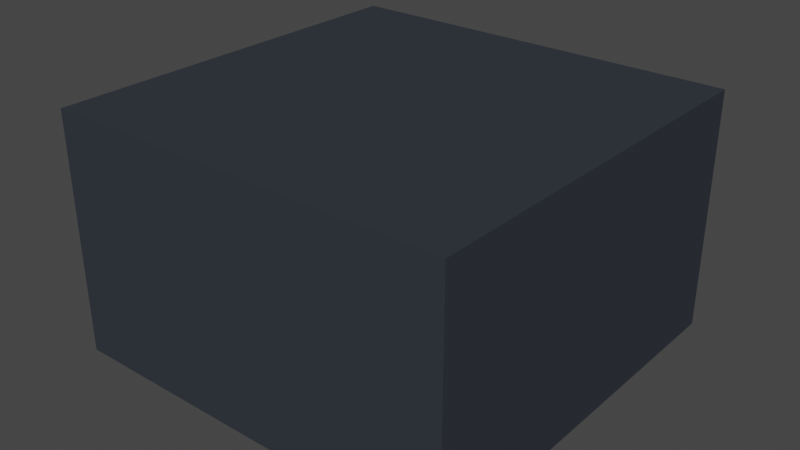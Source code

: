 # Source: Crypt.blend  (saved by Blender 2.82.7; exported with 4.5.12 LTS)
import bpy
from mathutils import Matrix  # noqa: F401  (used for matrix-valued properties, if any)

bpy.ops.wm.read_factory_settings(use_empty=True)
scene = bpy.context.scene
scene.name = 'Scene'

# ---- collections
col_collection = bpy.data.collections.new('Collection'); scene.collection.children.link(col_collection)

# ---- materials (node trees are filled in below, after node groups)
mat_material = bpy.data.materials.new('Material')
mat_material.alpha_threshold = 0.0
mat_material.use_transparent_shadow = False
mat_material.line_color = (0.0, 0.0, 0.0, 1.0)
mat_material_001 = bpy.data.materials.new('Material.001')
mat_material_001.use_transparent_shadow = False
mat_material_001.diffuse_color = (0.03631, 0.04158, 0.05219, 1.0)

# ---- material node trees
mat_material.use_nodes = True; mat_material.node_tree.nodes.clear()
_N = mat_material.node_tree.nodes; _L = mat_material.node_tree.links
n0 = _N.new('ShaderNodeOutputMaterial'); n0.name = 'Material Output'; n0.location = (300, 300)
n1 = _N.new('ShaderNodeBsdfPrincipled'); n1.name = 'Principled BSDF'; n1.location = (10, 300)
n1.distribution = 'GGX'
n1.subsurface_method = 'BURLEY'
n1.inputs[2].default_value = 0.4
n1.inputs[3].default_value = 1.45
n1.inputs[27].default_value = (0.0, 0.0, 0.0, 1.0)
n1.inputs[28].default_value = 1.0
_L.new(n1.outputs[0], n0.inputs[0])
n0.is_active_output = True
mat_material_001.use_nodes = True; mat_material_001.node_tree.nodes.clear()
_N = mat_material_001.node_tree.nodes; _L = mat_material_001.node_tree.links
n0 = _N.new('ShaderNodeOutputMaterial'); n0.name = 'Material Output'; n0.location = (1250, 0)
n1 = _N.new('ShaderNodeBsdfPrincipled'); n1.name = 'Principled BSDF'; n1.location = (0, 0)
n1.distribution = 'GGX'
n1.subsurface_method = 'BURLEY'
n1.inputs[0].default_value = (0.03631, 0.04158, 0.05219, 1.0)
n1.inputs[2].default_value = 1.0
n1.inputs[3].default_value = 1.45
n1.inputs[13].default_value = 0.0
n1.inputs[27].default_value = (0.0, 0.0, 0.0, 1.0)
n1.inputs[28].default_value = 1.0
n2 = _N.new('ShaderNodeEmission'); n2.name = 'Emission'; n2.location = (0, 1000)
n2.inputs[0].default_value = (0.0, 0.0, 0.0, 1.0)
n3 = _N.new('ShaderNodeAddShader'); n3.name = 'Add Shader'; n3.location = (500, 500)
_L.new(n2.outputs[0], n3.inputs[0])
_L.new(n1.outputs[0], n3.inputs[1])
_L.new(n3.outputs[0], n0.inputs[0])
n0.is_active_output = True

# ---- world
world_world = bpy.data.worlds.new('World'); scene.world = world_world
world_world.use_nodes = True; world_world.node_tree.nodes.clear()
_N = world_world.node_tree.nodes; _L = world_world.node_tree.links
n0 = _N.new('ShaderNodeOutputWorld'); n0.name = 'World Output'; n0.location = (300, 300)
n1 = _N.new('ShaderNodeBackground'); n1.name = 'Background'; n1.location = (10, 300)
n1.inputs[0].default_value = (0.05088, 0.05088, 0.05088, 1.0)
_L.new(n1.outputs[0], n0.inputs[0])
n0.is_active_output = True
world_world.color = (0.05088, 0.05088, 0.05088)
world_world.use_sun_shadow = False
world_world.sun_shadow_jitter_overblur = 0.0

# ---- meshes
me_crypt = bpy.data.meshes.new('Crypt')
me_crypt.from_pydata([(21.0, 20.57, 24.78), (21.0, 20.57, -0.04912), (21.0, -20.57, 24.78), (21.0, -20.57, -0.04912), (0.0, 20.57, -0.04912), (0.0, -20.57, 24.78), (0.0, -20.57, -0.04912), (0.0, 20.57, 24.78), (1.968, -20.57, -0.04912), (1.968, 20.57, 24.78), (1.968, 20.57, -0.04912), (1.968, -20.57, 24.78), (21.0, -2.892, 24.78), (21.0, -2.892, -0.04912), (0.0, -2.892, 24.78), (0.0, -2.892, -0.04912), (1.968, -2.892, 24.78), (1.968, -2.892, -0.04912), (21.0, 3.084, -0.04912), (21.0, 3.084, 24.78), (0.0, 3.084, 24.78), (0.0, 3.084, -0.04912), (1.968, 3.084, 24.78), (1.968, 3.084, -0.04912), (0.0, 2.448, 0.8212), (0.0, -2.892, 0.5831), (1.311, 2.448, 0.8212), (1.311, -2.256, 0.8212), (1.968, 3.084, 0.5831), (1.968, -2.892, 0.5831), (0.0, -2.256, 0.8212), (0.0, 3.084, 0.5831), (0.0, 2.061, 1.406), (0.0, -1.869, 1.406), (0.6148, 1.482, 1.406), (0.6148, -1.29, 1.406), (1.194, 2.061, 1.406), (1.194, -1.869, 1.406), (0.0, -1.29, 1.406), (0.0, 1.482, 1.406), (0.0, 1.482, 1.796), (0.0, -1.29, 1.796), (0.6148, 1.482, 1.796), (0.6148, -1.29, 1.796), (21.0, 14.02, -0.04912), (21.0, 14.02, 24.78), (0.0, 14.02, 24.78), (0.0, 14.02, -0.04912), (1.968, 14.02, 24.78), (1.968, 14.02, -0.04912), (21.0, 13.02, 24.78), (0.0, 13.02, 24.78), (0.0, 13.02, -0.04912), (1.968, 13.02, 24.78), (1.968, 13.02, -0.04912), (21.0, 13.02, -0.04912)], [], [(17, 13, 3, 8), (13, 12, 2, 3), (10, 9, 0, 1), (16, 14, 5, 11), (8, 11, 5, 6), (3, 2, 11, 8), (12, 16, 11, 2), (4, 7, 9, 10), (15, 17, 8, 6), (23, 17, 29, 28), (19, 22, 16, 12), (22, 20, 14, 16), (18, 19, 12, 13), (23, 18, 13, 17), (54, 55, 18, 23), (55, 50, 19, 18), (53, 51, 20, 22), (50, 53, 22, 19), (52, 54, 23, 21), (27, 30, 33, 37), (21, 23, 28, 31), (17, 15, 25, 29), (27, 26, 28, 29), (30, 27, 29, 25), (26, 24, 31, 28), (39, 34, 42, 40), (24, 26, 36, 32), (26, 27, 37, 36), (35, 34, 36, 37), (38, 35, 37, 33), (34, 39, 32, 36), (40, 42, 43, 41), (34, 35, 43, 42), (35, 38, 41, 43), (4, 10, 49, 47), (0, 9, 48, 45), (9, 7, 46, 48), (1, 0, 45, 44), (10, 1, 44, 49), (47, 49, 54, 52), (45, 48, 53, 50), (48, 46, 51, 53), (44, 45, 50, 55), (49, 44, 55, 54)])
me_crypt.polygons.foreach_set('material_index', [1, 1, 1, 1, 1, 1, 1, 1, 1, 0, 1, 1, 1, 1, 1, 1, 1, 1, 1, 0, 0, 0, 0, 0, 0, 0, 0, 0, 0, 0, 0, 0, 0, 0, 1, 1, 1, 1, 1, 1, 1, 1, 1, 1])
_uv = me_crypt.uv_layers.new(name='UVMap')
_uv.uv.foreach_set('vector', [0.2617, 0.6426, 0.375, 0.6426, 0.375, 0.75, 0.2617, 0.75, 0.375, 0.6426, 0.625, 0.6426, 0.625, 0.75, 0.375, 0.75, 0.375, 0.3867, 0.625, 0.3867, 0.625, 0.5, 0.375, 0.5, 0.7383, 0.6426, 0.75, 0.6426, 0.75, 0.75, 0.7383, 0.75, 0.375, 0.8633, 0.625, 0.8633, 0.625, 0.875, 0.375, 0.875, 0.375, 0.75, 0.625, 0.75, 0.625, 0.8633, 0.375, 0.8633, 0.625, 0.6426, 0.7383, 0.6426, 0.7383, 0.75, 0.625, 0.75, 0.375, 0.375, 0.625, 0.375, 0.625, 0.3867, 0.375, 0.3867, 0.25, 0.6426, 0.2617, 0.6426, 0.2617, 0.75, 0.25, 0.75, 0.2617, 0.6063, 0.2617, 0.6426, 0.2617, 0.6426, 0.2617, 0.6063, 0.625, 0.6063, 0.7383, 0.6063, 0.7383, 0.6426, 0.625, 0.6426, 0.7383, 0.6063, 0.75, 0.6063, 0.75, 0.6426, 0.7383, 0.6426, 0.375, 0.6063, 0.625, 0.6063, 0.625, 0.6426, 0.375, 0.6426, 0.2617, 0.6063, 0.375, 0.6063, 0.375, 0.6426, 0.2617, 0.6426, 0.2617, 0.5459, 0.375, 0.5459, 0.375, 0.6063, 0.2617, 0.6063, 0.375, 0.5459, 0.625, 0.5459, 0.625, 0.6063, 0.375, 0.6063, 0.7383, 0.5459, 0.75, 0.5459, 0.75, 0.6063, 0.7383, 0.6063, 0.625, 0.5459, 0.7383, 0.5459, 0.7383, 0.6063, 0.625, 0.6063, 0.25, 0.5459, 0.2617, 0.5459, 0.2617, 0.6063, 0.25, 0.6063, 0.2602, 0.6411, 0.25, 0.6411, 0.25, 0.6411, 0.2602, 0.6411, 0.25, 0.6063, 0.2617, 0.6063, 0.2617, 0.6063, 0.25, 0.6063, 0.2617, 0.6426, 0.25, 0.6426, 0.25, 0.6426, 0.2617, 0.6426, 0.2602, 0.6411, 0.2602, 0.6078, 0.2617, 0.6063, 0.2617, 0.6426, 0.25, 0.6411, 0.2602, 0.6411, 0.2617, 0.6426, 0.25, 0.6426, 0.2602, 0.6078, 0.25, 0.6078, 0.25, 0.6063, 0.2617, 0.6063, 0.25, 0.6127, 0.2553, 0.6127, 0.2553, 0.6127, 0.25, 0.6127, 0.25, 0.6078, 0.2602, 0.6078, 0.2602, 0.6078, 0.25, 0.6078, 0.2602, 0.6078, 0.2602, 0.6411, 0.2602, 0.6411, 0.2602, 0.6078, 0.2553, 0.6362, 0.2553, 0.6127, 0.2602, 0.6078, 0.2602, 0.6411, 0.25, 0.6362, 0.2553, 0.6362, 0.2602, 0.6411, 0.25, 0.6411, 0.2553, 0.6127, 0.25, 0.6127, 0.25, 0.6078, 0.2602, 0.6078, 0.25, 0.6127, 0.2553, 0.6127, 0.2553, 0.6362, 0.25, 0.6362, 0.2553, 0.6127, 0.2553, 0.6362, 0.2553, 0.6362, 0.2553, 0.6127, 0.2553, 0.6362, 0.25, 0.6362, 0.25, 0.6362, 0.2553, 0.6362, 0.25, 0.5, 0.2617, 0.5, 0.2617, 0.5398, 0.25, 0.5398, 0.625, 0.5, 0.7383, 0.5, 0.7383, 0.5398, 0.625, 0.5398, 0.7383, 0.5, 0.75, 0.5, 0.75, 0.5398, 0.7383, 0.5398, 0.375, 0.5, 0.625, 0.5, 0.625, 0.5398, 0.375, 0.5398, 0.2617, 0.5, 0.375, 0.5, 0.375, 0.5398, 0.2617, 0.5398, 0.25, 0.5398, 0.2617, 0.5398, 0.2617, 0.5459, 0.25, 0.5459, 0.625, 0.5398, 0.7383, 0.5398, 0.7383, 0.5459, 0.625, 0.5459, 0.7383, 0.5398, 0.75, 0.5398, 0.75, 0.5459, 0.7383, 0.5459, 0.375, 0.5398, 0.625, 0.5398, 0.625, 0.5459, 0.375, 0.5459, 0.2617, 0.5398, 0.375, 0.5398, 0.375, 0.5459, 0.2617, 0.5459])
me_crypt.materials.append(mat_material)
me_crypt.materials.append(mat_material_001)
me_crypt.use_remesh_preserve_volume = False
me_crypt.use_remesh_preserve_attributes = False
me_crypt.use_mirror_vertex_groups = False
me_crypt.update()
me_breakpoint = bpy.data.meshes.new('BreakPoint')
me_breakpoint.from_pydata([(0.0, 1.0, -0.2787), (0.3827, 0.8854, 1.786), (0.3827, 0.9239, -0.2787), (0.1723, 0.416, -0.02253), (0.7071, 0.7071, -0.2787), (0.3184, 0.3184, -0.02253), (0.9239, 0.3827, -0.2787), (0.416, 0.1723, -0.02253), (1.0, -4.371e-08, -0.2787), (0.4503, -3.732e-08, -0.02253), (0.9239, -0.3827, -0.2787), (0.416, -0.1723, -0.02253), (0.7071, -0.7071, -0.2787), (0.3184, -0.3184, -0.02253), (0.3827, -0.9239, -0.2787), (0.1723, -0.416, -0.02253), (0.0, -1.0, -0.2787), (0.0, -0.7981, -0.02253), (0.0, 1.0, 1.087), (0.3827, 0.9239, 1.087), (0.7071, 0.7071, 1.087), (0.9239, 0.3827, 1.087), (1.0, -4.371e-08, 1.087), (0.9239, -0.3827, 1.087), (0.0, 1.0, 2.283), (0.3827, 0.9239, 2.283), (0.7071, 0.7071, 2.283), (0.9239, 0.3827, 2.283), (1.0, -4.371e-08, 2.283), (0.9239, -0.3827, 2.283), (0.7071, -0.7071, 2.283), (0.3827, -0.9239, 2.283), (0.0, 1.0, 2.685), (0.3827, 0.9239, 2.685), (0.7071, 0.7071, 2.685), (0.9239, 0.3827, 2.685), (1.0, -4.371e-08, 2.685), (0.9239, -0.3827, 2.685), (0.7071, -0.7071, 2.685), (0.3827, -0.9239, 2.685), (0.3827, 0.9239, -0.02253), (0.0, 1.0, -0.02253), (0.7071, 0.7071, -0.02253), (0.9239, 0.3827, -0.02253), (1.0, -4.371e-08, -0.02253), (0.9239, -0.3827, -0.02253), (0.7071, -0.7071, -0.02253), (0.3827, -0.9239, -0.02253), (0.0, -1.0, -0.02253), (0.3054, 0.7374, -0.02253), (0.0, 0.4503, -0.02253), (0.5644, 0.5644, -0.02253), (0.7374, 0.3054, -0.02253), (0.7981, -4.524e-08, -0.02253), (0.7374, -0.3054, -0.02253), (0.5644, -0.5644, -0.02253), (0.3054, -0.7374, -0.02253), (0.0, -0.4503, -0.02253), (0.3827, 0.8854, 1.249), (0.0, 0.9471, 1.294), (0.2782, 0.7225, 1.131), (0.0, 0.7835, 1.175), (0.1604, 0.492, 0.9644), (0.0, 0.5017, 0.9714), (0.0, 0.9471, 1.831), (0.3054, 0.7343, 1.14), (0.1723, 0.4739, 0.9513), (0.01958, 0.7642, 1.161), (0.01958, 0.5147, 0.9808), (0.3698, 0.8875, 1.775), (0.3698, 0.8875, 1.264), (0.01288, 0.945, 1.305), (0.01288, 0.945, 1.816), (0.01958, 0.7542, 1.175), (0.01958, 0.5047, 0.9946), (0.2782, 0.7125, 1.145), (0.1604, 0.482, 0.9782), (0.3656, 0.8615, 1.775), (0.008686, 0.919, 1.816), (0.3656, 0.8615, 1.264), (0.008686, 0.919, 1.305)], [], [(0, 41, 40, 2), (2, 40, 42, 4), (4, 42, 43, 6), (6, 43, 44, 8), (8, 44, 45, 10), (10, 45, 46, 12), (12, 46, 47, 14), (14, 47, 48, 16), (0, 2, 4, 6, 8, 10, 12, 14, 16), (3, 50, 57, 15, 13, 11, 9, 7, 5), (42, 43, 21, 20), (43, 44, 22, 21), (40, 42, 20, 19), (41, 40, 19, 18), (21, 22, 28, 27), (19, 20, 26, 25), (22, 23, 29, 28), (20, 21, 27, 26), (18, 19, 25, 24), (30, 31, 39, 38), (28, 29, 37, 36), (26, 27, 35, 34), (24, 25, 33, 32), (29, 30, 38, 37), (27, 28, 36, 35), (25, 26, 34, 33), (3, 49, 65, 66), (49, 51, 42, 40), (51, 52, 43, 42), (52, 53, 44, 43), (53, 54, 45, 44), (54, 55, 46, 45), (55, 56, 47, 46), (56, 17, 48, 47), (50, 3, 66, 63), (3, 5, 51, 49), (5, 7, 52, 51), (7, 9, 53, 52), (9, 11, 54, 53), (11, 13, 55, 54), (13, 15, 56, 55), (15, 57, 17, 56), (61, 65, 58, 59), (60, 67, 73, 75), (40, 41, 59, 58), (49, 40, 58, 65), (69, 70, 79, 77), (67, 60, 65, 61), (62, 68, 63, 66), (68, 67, 61, 63), (60, 62, 66, 65), (71, 70, 58, 59), (69, 72, 64, 1), (70, 69, 1, 58), (72, 71, 59, 64), (74, 76, 75, 73), (62, 60, 75, 76), (68, 62, 76, 74), (67, 68, 74, 73), (79, 80, 78, 77), (71, 72, 78, 80), (72, 69, 77, 78), (70, 71, 80, 79)])
me_breakpoint.polygons.foreach_set('material_index', [1, 1, 1, 1, 1, 1, 1, 1, 0, 0, 1, 0, 1, 1, 0, 0, 0, 1, 0, 1, 1, 1, 1, 1, 1, 1, 0, 0, 0, 0, 0, 0, 0, 0, 0, 1, 1, 1, 1, 1, 1, 1, 0, 0, 0, 0, 0, 0, 0, 0, 0, 0, 0, 0, 0, 1, 0, 0, 0, 1, 0, 0, 0])
_uv = me_breakpoint.uv_layers.new(name='UVMap')
_uv.uv.foreach_set('vector', [1.0, 0.5, 1.0, 1.0, 0.9375, 1.0, 0.9375, 0.5, 0.9375, 0.5, 0.9375, 1.0, 0.875, 1.0, 0.875, 0.5, 0.875, 0.5, 0.875, 1.0, 0.8125, 1.0, 0.8125, 0.5, 0.8125, 0.5, 0.8125, 1.0, 0.75, 1.0, 0.75, 0.5, 0.75, 0.5, 0.75, 1.0, 0.6875, 1.0, 0.6875, 0.5, 0.6875, 0.5, 0.6875, 1.0, 0.625, 1.0, 0.625, 0.5, 0.625, 0.5, 0.625, 1.0, 0.5625, 1.0, 0.5625, 0.5, 0.5625, 0.5, 0.5625, 1.0, 0.5, 1.0, 0.5, 0.5, 0.75, 0.49, 0.8418, 0.4717, 0.9197, 0.4197, 0.9717, 0.3418, 0.99, 0.25, 0.9717, 0.1582, 0.9197, 0.08029, 0.8418, 0.02827, 0.75, 0.01, 0.2914, 0.3499, 0.25, 0.3581, 0.25, 0.1419, 0.2914, 0.1501, 0.3264, 0.1736, 0.3499, 0.2086, 0.3581, 0.25, 0.3499, 0.2914, 0.3264, 0.3264, 0.875, 1.0, 0.8125, 1.0, 0.8125, 1.0, 0.875, 1.0, 0.8125, 1.0, 0.75, 1.0, 0.75, 1.0, 0.8125, 1.0, 0.9375, 1.0, 0.875, 1.0, 0.875, 1.0, 0.9375, 1.0, 1.0, 1.0, 0.9375, 1.0, 0.9375, 1.0, 1.0, 1.0, 0.8125, 1.0, 0.75, 1.0, 0.75, 1.0, 0.8125, 1.0, 0.9375, 1.0, 0.875, 1.0, 0.875, 1.0, 0.9375, 1.0, 0.75, 1.0, 0.6875, 1.0, 0.6875, 1.0, 0.75, 1.0, 0.875, 1.0, 0.8125, 1.0, 0.8125, 1.0, 0.875, 1.0, 1.0, 1.0, 0.9375, 1.0, 0.9375, 1.0, 1.0, 1.0, 0.625, 1.0, 0.5625, 1.0, 0.5625, 1.0, 0.625, 1.0, 0.75, 1.0, 0.6875, 1.0, 0.6875, 1.0, 0.75, 1.0, 0.875, 1.0, 0.8125, 1.0, 0.8125, 1.0, 0.875, 1.0, 1.0, 1.0, 0.9375, 1.0, 0.9375, 1.0, 1.0, 1.0, 0.6875, 1.0, 0.625, 1.0, 0.625, 1.0, 0.6875, 1.0, 0.8125, 1.0, 0.75, 1.0, 0.75, 1.0, 0.8125, 1.0, 0.9375, 1.0, 0.875, 1.0, 0.875, 1.0, 0.9375, 1.0, 0.2914, 0.3499, 0.3233, 0.427, 0.3233, 0.427, 0.2914, 0.3499, 0.3233, 0.427, 0.3854, 0.3854, 0.4197, 0.4197, 0.3418, 0.4717, 0.3854, 0.3854, 0.427, 0.3233, 0.4717, 0.3418, 0.4197, 0.4197, 0.427, 0.3233, 0.4416, 0.25, 0.49, 0.25, 0.4717, 0.3418, 0.4416, 0.25, 0.427, 0.1767, 0.4717, 0.1582, 0.49, 0.25, 0.427, 0.1767, 0.3854, 0.1146, 0.4197, 0.08029, 0.4717, 0.1582, 0.3854, 0.1146, 0.3233, 0.07303, 0.3418, 0.02827, 0.4197, 0.08029, 0.3233, 0.07303, 0.25, 0.05845, 0.25, 0.01, 0.3418, 0.02827, 0.25, 0.3581, 0.2914, 0.3499, 0.2914, 0.3499, 0.25, 0.3581, 0.2914, 0.3499, 0.3264, 0.3264, 0.3854, 0.3854, 0.3233, 0.427, 0.3264, 0.3264, 0.3499, 0.2914, 0.427, 0.3233, 0.3854, 0.3854, 0.3499, 0.2914, 0.3581, 0.25, 0.4416, 0.25, 0.427, 0.3233, 0.3581, 0.25, 0.3499, 0.2086, 0.427, 0.1767, 0.4416, 0.25, 0.3499, 0.2086, 0.3264, 0.1736, 0.3854, 0.1146, 0.427, 0.1767, 0.3264, 0.1736, 0.2914, 0.1501, 0.3233, 0.07303, 0.3854, 0.1146, 0.2914, 0.1501, 0.25, 0.1419, 0.25, 0.05845, 0.3233, 0.07303, 0.25, 0.4416, 0.3233, 0.427, 0.3418, 0.4717, 0.25, 0.49, 0.3168, 0.4235, 0.2547, 0.4358, 0.2547, 0.4358, 0.3168, 0.4235, 0.9375, 1.0, 1.0, 1.0, 1.0, 1.0, 0.9375, 1.0, 0.3233, 0.427, 0.3418, 0.4717, 0.3418, 0.4717, 0.3233, 0.427, 0.3388, 0.4723, 0.3388, 0.4723, 0.3388, 0.4723, 0.3388, 0.4723, 0.2547, 0.4358, 0.3168, 0.4235, 0.3233, 0.427, 0.25, 0.4416, 0.2885, 0.3552, 0.2547, 0.3619, 0.25, 0.3581, 0.2914, 0.3499, 0.2547, 0.3619, 0.2547, 0.4358, 0.25, 0.4416, 0.25, 0.3581, 0.3168, 0.4235, 0.2885, 0.3552, 0.2914, 0.3499, 0.3233, 0.427, 0.2531, 0.4894, 0.3388, 0.4723, 0.3418, 0.4717, 0.25, 0.49, 0.3388, 0.4723, 0.2531, 0.4894, 0.25, 0.49, 0.3418, 0.4717, 0.3388, 0.4723, 0.3388, 0.4723, 0.3418, 0.4717, 0.3418, 0.4717, 0.2531, 0.4894, 0.2531, 0.4894, 0.25, 0.49, 0.25, 0.49, 0.2547, 0.3619, 0.2885, 0.3552, 0.3168, 0.4235, 0.2547, 0.4358, 0.2885, 0.3552, 0.3168, 0.4235, 0.3168, 0.4235, 0.2885, 0.3552, 0.2547, 0.3619, 0.2885, 0.3552, 0.2885, 0.3552, 0.2547, 0.3619, 0.2547, 0.4358, 0.2547, 0.3619, 0.2547, 0.3619, 0.2547, 0.4358, 0.3388, 0.4723, 0.2531, 0.4894, 0.2531, 0.4894, 0.3388, 0.4723, 0.2531, 0.4894, 0.2531, 0.4894, 0.2531, 0.4894, 0.2531, 0.4894, 0.2531, 0.4894, 0.3388, 0.4723, 0.3388, 0.4723, 0.2531, 0.4894, 0.3388, 0.4723, 0.2531, 0.4894, 0.2531, 0.4894, 0.3388, 0.4723])
me_breakpoint.materials.append(mat_material)
me_breakpoint.materials.append(mat_material_001)
me_breakpoint.use_remesh_fix_poles = True
me_breakpoint.use_remesh_preserve_attributes = False
me_breakpoint.use_mirror_vertex_groups = False
me_breakpoint.update()
me_plane = bpy.data.meshes.new('Plane')
me_plane.from_pydata([(0.08313, -0.01446, -0.0466), (0.08386, -0.02757, 0.4072), (0.0, 0.0, -0.067), (0.0, 0.0, 1.933), (0.08313, -0.01446, -0.0466), (0.04675, -0.04372, 1.73)], [], [(4, 0, 1, 5), (2, 4, 5, 3)])
_uv = me_plane.uv_layers.new(name='UVMap')
_uv.uv.foreach_set('vector', [0.75, 0.0, 0.75, 0.0, 1.0, 1.0, 0.75, 1.0, 0.5, 0.0, 0.75, 0.0, 0.75, 1.0, 0.5, 1.0])
me_plane.use_remesh_fix_poles = True
me_plane.use_remesh_preserve_attributes = False
me_plane.use_mirror_vertex_groups = False
me_plane.update()
me_cylinder_001 = bpy.data.meshes.new('Cylinder.001')
me_cylinder_001.from_pydata([(0.0, 0.33, -0.1467), (0.0, 0.33, 15.36), (0.2333, 0.2333, -0.1467), (0.2333, 0.2333, 15.36), (0.33, -1.442e-08, -0.1467), (0.33, -1.442e-08, 15.36), (0.2333, -0.2333, -0.1467), (0.2333, -0.2333, 15.36), (-2.885e-08, -0.33, -0.1467), (-2.885e-08, -0.33, 15.36), (-0.2333, -0.2333, -0.1467), (-0.2333, -0.2333, 15.36), (-0.33, 3.935e-09, -0.1467), (-0.33, 3.935e-09, 15.36), (-0.2333, 0.2333, -0.1467), (-0.2333, 0.2333, 15.36), (0.0, 0.33, 9.016), (0.2333, 0.2333, 9.016), (0.33, -1.442e-08, 9.016), (0.2333, -0.2333, 9.016), (-2.885e-08, -0.33, 9.016), (-0.2333, -0.2333, 9.016), (-0.33, 3.935e-09, 9.016), (-0.2333, 0.2333, 9.016), (0.0, 0.33, 9.507), (0.1828, 0.3824, 9.609), (0.33, -1.442e-08, 9.507), (0.2473, -0.6749, 9.581), (-2.885e-08, -0.33, 9.507), (-0.2333, -0.2333, 9.507), (-0.33, 3.935e-09, 9.507), (-0.2333, 0.2333, 9.507), (0.0, 0.33, 11.4), (0.2333, 0.2333, 11.4), (0.33, -1.442e-08, 11.4), (0.2333, -0.2333, 11.4), (-2.885e-08, -0.33, 11.4), (-0.2333, -0.2333, 11.4), (-0.33, 3.935e-09, 11.4), (-0.2333, 0.2333, 11.4), (0.0, 0.33, 11.75), (0.2333, 0.2333, 11.75), (0.33, -1.442e-08, 11.75), (0.2333, -0.2333, 11.75), (0.3248, -0.6355, 11.91), (-0.8165, 0.009048, 11.77), (-0.33, 3.935e-09, 11.75), (-0.2333, 0.2333, 11.75), (0.0, 0.33, 14.1), (0.2333, 0.2333, 14.1), (0.33, -1.442e-08, 14.1), (0.2333, -0.2333, 14.1), (-2.885e-08, -0.33, 14.1), (-0.2333, -0.2333, 14.1), (-0.33, 3.935e-09, 14.1), (-0.2333, 0.2333, 14.1), (0.0, 0.33, 14.36), (0.2333, 0.2333, 14.36), (0.33, -1.442e-08, 14.36), (0.2333, -0.2333, 14.36), (-2.885e-08, -0.33, 14.36), (-0.2025, -0.2885, 14.25), (-0.33, 3.935e-09, 14.36), (-0.2333, 0.2333, 14.36), (8.059, 0.9909, 9.285), (8.14, 0.2333, 9.016), (8.237, -1.42e-07, 9.507), (8.237, -1.42e-07, 9.016), (8.154, -0.6749, 9.581), (8.14, -0.2333, 9.016), (3.014, 0.01971, 8.839), (5.622, -0.01865, 9.216), (5.523, -0.2506, 9.201), (2.915, -0.2122, 8.824), (2.859, -0.6567, 9.383), (5.467, -0.6951, 9.76), (5.552, -0.02159, 9.702), (2.944, 0.01677, 9.325), (2.921, 0.2544, 8.827), (5.529, 0.2161, 9.205), (2.777, 0.6572, 9.322), (5.401, 0.7123, 9.564), (-0.6738, -4.462, 11.91), (-1.64, -4.288, 11.4), (-2.456, -3.949, 11.77), (-1.873, -4.192, 11.4), (0.4175, -1.804, 11.81), (-0.1168, -3.115, 12.0), (-1.09, -2.986, 11.5), (-0.5562, -1.675, 11.31), (-1.325, -2.892, 11.49), (-0.7903, -1.581, 11.31), (-1.9, -2.604, 11.86), (-1.366, -1.293, 11.67), (-5.001, -1.163, 14.25), (-5.111, -0.2333, 14.1), (-5.207, 3.935e-09, 14.36), (-5.207, 3.935e-09, 14.1), (-5.111, 0.2333, 14.36), (-5.111, 0.2333, 14.1), (-1.948, 0.006471, 14.16), (-3.52, -0.01026, 14.58), (-3.34, -0.87, 14.44), (-1.797, -0.5716, 14.03), (-2.013, 0.008933, 13.91), (-3.586, -0.007797, 14.33), (-3.494, 0.2265, 14.31), (-1.922, 0.2432, 13.89), (-3.428, 0.2241, 14.56), (-1.856, 0.2408, 14.14), (-3.49, -0.2401, 14.3), (-1.918, -0.2234, 13.89), (0.09312, 0.2429, 6.734), (0.2318, 0.2346, 4.448), (0.3704, 0.2262, 2.161), (0.1908, 0.01009, 6.741), (0.3294, 0.001718, 4.455), (0.468, -0.006649, 2.168), (0.09544, -0.2238, 6.736), (0.2341, -0.2321, 4.45), (0.3727, -0.2405, 2.163), (-0.137, -0.3216, 6.723), (0.001642, -0.33, 4.436), (0.1403, -0.3384, 2.15), (-0.3704, -0.2262, 6.708), (-0.2318, -0.2346, 4.422), (-0.09312, -0.2429, 2.135), (-0.468, 0.006649, 6.701), (-0.3294, -0.001718, 4.415), (-0.1908, -0.01009, 2.128), (-0.3727, 0.2405, 6.706), (-0.2341, 0.2321, 4.42), (-0.09544, 0.2238, 2.133), (0.137, 0.3216, 2.147), (-0.001642, 0.33, 4.433), (-0.1403, 0.3384, 6.72)], [], [(56, 1, 3, 57), (57, 3, 5, 58), (58, 5, 7, 59), (59, 7, 9, 60), (60, 9, 11, 61), (61, 11, 13, 62), (3, 1, 15, 13, 11, 9, 7, 5), (62, 13, 15, 63), (63, 15, 1, 56), (0, 2, 4, 6, 8, 10, 12, 14), (130, 23, 16, 135), (127, 22, 23, 130), (124, 21, 22, 127), (121, 20, 21, 124), (118, 19, 20, 121), (115, 18, 19, 118), (112, 17, 18, 115), (135, 16, 17, 112), (23, 31, 24, 16), (22, 30, 31, 23), (21, 29, 30, 22), (20, 28, 29, 21), (19, 27, 28, 20), (76, 75, 68, 66), (72, 71, 67, 69), (16, 24, 25, 17), (31, 39, 32, 24), (30, 38, 39, 31), (29, 37, 38, 30), (28, 36, 37, 29), (27, 35, 36, 28), (26, 34, 35, 27), (25, 33, 34, 26), (24, 32, 33, 25), (39, 47, 40, 32), (38, 46, 47, 39), (37, 45, 46, 38), (88, 87, 82, 83), (35, 43, 44, 36), (34, 42, 43, 35), (33, 41, 42, 34), (32, 40, 41, 33), (47, 55, 48, 40), (46, 54, 55, 47), (45, 53, 54, 46), (44, 52, 53, 45), (43, 51, 52, 44), (42, 50, 51, 43), (41, 49, 50, 42), (40, 48, 49, 41), (55, 63, 56, 48), (106, 105, 97, 99), (102, 101, 96, 94), (52, 60, 61, 53), (51, 59, 60, 52), (50, 58, 59, 51), (49, 57, 58, 50), (48, 56, 57, 49), (67, 66, 68, 69), (65, 64, 66, 67), (75, 72, 69, 68), (71, 79, 65, 67), (79, 81, 64, 65), (81, 76, 66, 64), (25, 26, 77, 80), (80, 77, 76, 81), (17, 25, 80, 78), (78, 80, 81, 79), (18, 17, 78, 70), (70, 78, 79, 71), (27, 19, 73, 74), (74, 73, 72, 75), (19, 18, 70, 73), (73, 70, 71, 72), (26, 27, 74, 77), (77, 74, 75, 76), (83, 82, 84, 85), (90, 88, 83, 85), (92, 90, 85, 84), (87, 92, 84, 82), (44, 45, 93, 86), (86, 93, 92, 87), (45, 37, 91, 93), (93, 91, 90, 92), (37, 36, 89, 91), (91, 89, 88, 90), (36, 44, 86, 89), (89, 86, 87, 88), (97, 96, 98, 99), (95, 94, 96, 97), (108, 106, 99, 98), (110, 102, 94, 95), (101, 108, 98, 96), (105, 110, 95, 97), (54, 53, 111, 104), (104, 111, 110, 105), (62, 63, 109, 100), (100, 109, 108, 101), (53, 61, 103, 111), (111, 103, 102, 110), (63, 55, 107, 109), (109, 107, 106, 108), (61, 62, 100, 103), (103, 100, 101, 102), (55, 54, 104, 107), (107, 104, 105, 106), (0, 133, 114, 2), (133, 134, 113, 114), (134, 135, 112, 113), (2, 114, 117, 4), (114, 113, 116, 117), (113, 112, 115, 116), (4, 117, 120, 6), (117, 116, 119, 120), (116, 115, 118, 119), (6, 120, 123, 8), (120, 119, 122, 123), (119, 118, 121, 122), (8, 123, 126, 10), (123, 122, 125, 126), (122, 121, 124, 125), (10, 126, 129, 12), (126, 125, 128, 129), (125, 124, 127, 128), (12, 129, 132, 14), (129, 128, 131, 132), (128, 127, 130, 131), (14, 132, 133, 0), (132, 131, 134, 133), (131, 130, 135, 134)])
_uv = me_cylinder_001.uv_layers.new(name='UVMap')
_uv.uv.foreach_set('vector', [1.0, 0.9676, 1.0, 1.0, 0.875, 1.0, 0.875, 0.9676, 0.875, 0.9676, 0.875, 1.0, 0.75, 1.0, 0.75, 0.9676, 0.75, 0.9676, 0.75, 1.0, 0.625, 1.0, 0.625, 0.9676, 0.625, 0.9676, 0.625, 1.0, 0.5, 1.0, 0.5, 0.9676, 0.5, 0.9676, 0.5, 1.0, 0.375, 1.0, 0.375, 0.9676, 0.375, 0.9676, 0.375, 1.0, 0.25, 1.0, 0.25, 0.9676, 0.4197, 0.4197, 0.25, 0.49, 0.08029, 0.4197, 0.01, 0.25, 0.08029, 0.08029, 0.25, 0.01, 0.4197, 0.08029, 0.49, 0.25, 0.25, 0.9676, 0.25, 1.0, 0.125, 1.0, 0.125, 0.9676, 0.125, 0.9676, 0.125, 1.0, 0.0, 1.0, 0.0, 0.9676, 0.75, 0.49, 0.9197, 0.4197, 0.99, 0.25, 0.9197, 0.08029, 0.75, 0.01, 0.5803, 0.08029, 0.51, 0.25, 0.5803, 0.4197, 0.125, 0.7215, 0.125, 0.7954, 0.0, 0.7954, 0.0, 0.7215, 0.25, 0.7215, 0.25, 0.7954, 0.125, 0.7954, 0.125, 0.7215, 0.375, 0.7215, 0.375, 0.7954, 0.25, 0.7954, 0.25, 0.7215, 0.5, 0.7215, 0.5, 0.7954, 0.375, 0.7954, 0.375, 0.7215, 0.625, 0.7215, 0.625, 0.7954, 0.5, 0.7954, 0.5, 0.7215, 0.75, 0.7215, 0.75, 0.7954, 0.625, 0.7954, 0.625, 0.7215, 0.875, 0.7215, 0.875, 0.7954, 0.75, 0.7954, 0.75, 0.7215, 1.0, 0.7215, 1.0, 0.7954, 0.875, 0.7954, 0.875, 0.7215, 0.125, 0.7954, 0.125, 0.8112, 0.0, 0.8112, 0.0, 0.7954, 0.25, 0.7954, 0.25, 0.8112, 0.125, 0.8112, 0.125, 0.7954, 0.375, 0.7954, 0.375, 0.8112, 0.25, 0.8112, 0.25, 0.7954, 0.5, 0.7954, 0.5, 0.8112, 0.375, 0.8112, 0.375, 0.7954, 0.625, 0.7954, 0.625, 0.8112, 0.5, 0.8112, 0.5, 0.7954, 0.75, 0.8112, 0.625, 0.8112, 0.625, 0.8112, 0.75, 0.8112, 0.625, 0.7954, 0.75, 0.7954, 0.75, 0.7954, 0.625, 0.7954, 1.0, 0.7954, 1.0, 0.8112, 0.875, 0.8112, 0.875, 0.7954, 0.125, 0.8112, 0.125, 0.8723, 0.0, 0.8723, 0.0, 0.8112, 0.25, 0.8112, 0.25, 0.8723, 0.125, 0.8723, 0.125, 0.8112, 0.375, 0.8112, 0.375, 0.8723, 0.25, 0.8723, 0.25, 0.8112, 0.5, 0.8112, 0.5, 0.8723, 0.375, 0.8723, 0.375, 0.8112, 0.625, 0.8112, 0.625, 0.8723, 0.5, 0.8723, 0.5, 0.8112, 0.75, 0.8112, 0.75, 0.8723, 0.625, 0.8723, 0.625, 0.8112, 0.875, 0.8112, 0.875, 0.8723, 0.75, 0.8723, 0.75, 0.8112, 1.0, 0.8112, 1.0, 0.8723, 0.875, 0.8723, 0.875, 0.8112, 0.125, 0.8723, 0.125, 0.8834, 0.0, 0.8834, 0.0, 0.8723, 0.25, 0.8723, 0.25, 0.8834, 0.125, 0.8834, 0.125, 0.8723, 0.375, 0.8723, 0.375, 0.8834, 0.25, 0.8834, 0.25, 0.8723, 0.5, 0.8723, 0.5, 0.8834, 0.5, 0.8834, 0.5, 0.8723, 0.625, 0.8723, 0.625, 0.8834, 0.5, 0.8834, 0.5, 0.8723, 0.75, 0.8723, 0.75, 0.8834, 0.625, 0.8834, 0.625, 0.8723, 0.875, 0.8723, 0.875, 0.8834, 0.75, 0.8834, 0.75, 0.8723, 1.0, 0.8723, 1.0, 0.8834, 0.875, 0.8834, 0.875, 0.8723, 0.125, 0.8834, 0.125, 0.9593, 0.0, 0.9593, 0.0, 0.8834, 0.25, 0.8834, 0.25, 0.9593, 0.125, 0.9593, 0.125, 0.8834, 0.375, 0.8834, 0.375, 0.9593, 0.25, 0.9593, 0.25, 0.8834, 0.5, 0.8834, 0.5, 0.9593, 0.375, 0.9593, 0.375, 0.8834, 0.625, 0.8834, 0.625, 0.9593, 0.5, 0.9593, 0.5, 0.8834, 0.75, 0.8834, 0.75, 0.9593, 0.625, 0.9593, 0.625, 0.8834, 0.875, 0.8834, 0.875, 0.9593, 0.75, 0.9593, 0.75, 0.8834, 1.0, 0.8834, 1.0, 0.9593, 0.875, 0.9593, 0.875, 0.8834, 0.125, 0.9593, 0.125, 0.9676, 0.0, 0.9676, 0.0, 0.9593, 0.125, 0.9593, 0.25, 0.9593, 0.25, 0.9593, 0.125, 0.9593, 0.375, 0.9676, 0.25, 0.9676, 0.25, 0.9676, 0.375, 0.9676, 0.5, 0.9593, 0.5, 0.9676, 0.375, 0.9676, 0.375, 0.9593, 0.625, 0.9593, 0.625, 0.9676, 0.5, 0.9676, 0.5, 0.9593, 0.75, 0.9593, 0.75, 0.9676, 0.625, 0.9676, 0.625, 0.9593, 0.875, 0.9593, 0.875, 0.9676, 0.75, 0.9676, 0.75, 0.9593, 1.0, 0.9593, 1.0, 0.9676, 0.875, 0.9676, 0.875, 0.9593, 0.75, 0.7954, 0.75, 0.8112, 0.625, 0.8112, 0.625, 0.7954, 0.875, 0.7954, 0.875, 0.8112, 0.75, 0.8112, 0.75, 0.7954, 0.625, 0.8112, 0.625, 0.7954, 0.625, 0.7954, 0.625, 0.8112, 0.75, 0.7954, 0.875, 0.7954, 0.875, 0.7954, 0.75, 0.7954, 0.875, 0.7954, 0.875, 0.8112, 0.875, 0.8112, 0.875, 0.7954, 0.875, 0.8112, 0.75, 0.8112, 0.75, 0.8112, 0.875, 0.8112, 0.875, 0.8112, 0.75, 0.8112, 0.75, 0.8112, 0.875, 0.8112, 0.875, 0.8112, 0.75, 0.8112, 0.75, 0.8112, 0.875, 0.8112, 0.875, 0.7954, 0.875, 0.8112, 0.875, 0.8112, 0.875, 0.7954, 0.875, 0.7954, 0.875, 0.8112, 0.875, 0.8112, 0.875, 0.7954, 0.75, 0.7954, 0.875, 0.7954, 0.875, 0.7954, 0.75, 0.7954, 0.75, 0.7954, 0.875, 0.7954, 0.875, 0.7954, 0.75, 0.7954, 0.625, 0.8112, 0.625, 0.7954, 0.625, 0.7954, 0.625, 0.8112, 0.625, 0.8112, 0.625, 0.7954, 0.625, 0.7954, 0.625, 0.8112, 0.625, 0.7954, 0.75, 0.7954, 0.75, 0.7954, 0.625, 0.7954, 0.625, 0.7954, 0.75, 0.7954, 0.75, 0.7954, 0.625, 0.7954, 0.75, 0.8112, 0.625, 0.8112, 0.625, 0.8112, 0.75, 0.8112, 0.75, 0.8112, 0.625, 0.8112, 0.625, 0.8112, 0.75, 0.8112, 0.5, 0.8723, 0.5, 0.8834, 0.375, 0.8834, 0.375, 0.8723, 0.375, 0.8723, 0.5, 0.8723, 0.5, 0.8723, 0.375, 0.8723, 0.375, 0.8834, 0.375, 0.8723, 0.375, 0.8723, 0.375, 0.8834, 0.5, 0.8834, 0.375, 0.8834, 0.375, 0.8834, 0.5, 0.8834, 0.5, 0.8834, 0.375, 0.8834, 0.375, 0.8834, 0.5, 0.8834, 0.5, 0.8834, 0.375, 0.8834, 0.375, 0.8834, 0.5, 0.8834, 0.375, 0.8834, 0.375, 0.8723, 0.375, 0.8723, 0.375, 0.8834, 0.375, 0.8834, 0.375, 0.8723, 0.375, 0.8723, 0.375, 0.8834, 0.375, 0.8723, 0.5, 0.8723, 0.5, 0.8723, 0.375, 0.8723, 0.375, 0.8723, 0.5, 0.8723, 0.5, 0.8723, 0.375, 0.8723, 0.5, 0.8723, 0.5, 0.8834, 0.5, 0.8834, 0.5, 0.8723, 0.5, 0.8723, 0.5, 0.8834, 0.5, 0.8834, 0.5, 0.8723, 0.25, 0.9593, 0.25, 0.9676, 0.125, 0.9676, 0.125, 0.9593, 0.375, 0.9593, 0.375, 0.9676, 0.25, 0.9676, 0.25, 0.9593, 0.125, 0.9676, 0.125, 0.9593, 0.125, 0.9593, 0.125, 0.9676, 0.375, 0.9593, 0.375, 0.9676, 0.375, 0.9676, 0.375, 0.9593, 0.25, 0.9676, 0.125, 0.9676, 0.125, 0.9676, 0.25, 0.9676, 0.25, 0.9593, 0.375, 0.9593, 0.375, 0.9593, 0.25, 0.9593, 0.25, 0.9593, 0.375, 0.9593, 0.375, 0.9593, 0.25, 0.9593, 0.25, 0.9593, 0.375, 0.9593, 0.375, 0.9593, 0.25, 0.9593, 0.25, 0.9676, 0.125, 0.9676, 0.125, 0.9676, 0.25, 0.9676, 0.25, 0.9676, 0.125, 0.9676, 0.125, 0.9676, 0.25, 0.9676, 0.375, 0.9593, 0.375, 0.9676, 0.375, 0.9676, 0.375, 0.9593, 0.375, 0.9593, 0.375, 0.9676, 0.375, 0.9676, 0.375, 0.9593, 0.125, 0.9676, 0.125, 0.9593, 0.125, 0.9593, 0.125, 0.9676, 0.125, 0.9676, 0.125, 0.9593, 0.125, 0.9593, 0.125, 0.9676, 0.375, 0.9676, 0.25, 0.9676, 0.25, 0.9676, 0.375, 0.9676, 0.375, 0.9676, 0.25, 0.9676, 0.25, 0.9676, 0.375, 0.9676, 0.125, 0.9593, 0.25, 0.9593, 0.25, 0.9593, 0.125, 0.9593, 0.125, 0.9593, 0.25, 0.9593, 0.25, 0.9593, 0.125, 0.9593, 1.0, 0.5, 1.0, 0.5738, 0.875, 0.5738, 0.875, 0.5, 1.0, 0.5738, 1.0, 0.6477, 0.875, 0.6477, 0.875, 0.5738, 1.0, 0.6477, 1.0, 0.7215, 0.875, 0.7215, 0.875, 0.6477, 0.875, 0.5, 0.875, 0.5738, 0.75, 0.5738, 0.75, 0.5, 0.875, 0.5738, 0.875, 0.6477, 0.75, 0.6477, 0.75, 0.5738, 0.875, 0.6477, 0.875, 0.7215, 0.75, 0.7215, 0.75, 0.6477, 0.75, 0.5, 0.75, 0.5738, 0.625, 0.5738, 0.625, 0.5, 0.75, 0.5738, 0.75, 0.6477, 0.625, 0.6477, 0.625, 0.5738, 0.75, 0.6477, 0.75, 0.7215, 0.625, 0.7215, 0.625, 0.6477, 0.625, 0.5, 0.625, 0.5738, 0.5, 0.5738, 0.5, 0.5, 0.625, 0.5738, 0.625, 0.6477, 0.5, 0.6477, 0.5, 0.5738, 0.625, 0.6477, 0.625, 0.7215, 0.5, 0.7215, 0.5, 0.6477, 0.5, 0.5, 0.5, 0.5738, 0.375, 0.5738, 0.375, 0.5, 0.5, 0.5738, 0.5, 0.6477, 0.375, 0.6477, 0.375, 0.5738, 0.5, 0.6477, 0.5, 0.7215, 0.375, 0.7215, 0.375, 0.6477, 0.375, 0.5, 0.375, 0.5738, 0.25, 0.5738, 0.25, 0.5, 0.375, 0.5738, 0.375, 0.6477, 0.25, 0.6477, 0.25, 0.5738, 0.375, 0.6477, 0.375, 0.7215, 0.25, 0.7215, 0.25, 0.6477, 0.25, 0.5, 0.25, 0.5738, 0.125, 0.5738, 0.125, 0.5, 0.25, 0.5738, 0.25, 0.6477, 0.125, 0.6477, 0.125, 0.5738, 0.25, 0.6477, 0.25, 0.7215, 0.125, 0.7215, 0.125, 0.6477, 0.125, 0.5, 0.125, 0.5738, 0.0, 0.5738, 0.0, 0.5, 0.125, 0.5738, 0.125, 0.6477, 0.0, 0.6477, 0.0, 0.5738, 0.125, 0.6477, 0.125, 0.7215, 0.0, 0.7215, 0.0, 0.6477])
me_cylinder_001.use_remesh_fix_poles = True
me_cylinder_001.use_remesh_preserve_attributes = False
me_cylinder_001.use_mirror_vertex_groups = False
me_cylinder_001.update()

# ---- objects
ob_cube = bpy.data.objects.new('Cube', me_crypt)
ob_cylinder_001 = bpy.data.objects.new('Cylinder.001', me_breakpoint)
ob_plane = bpy.data.objects.new('Plane', me_plane)
ob_cylinder = bpy.data.objects.new('Cylinder', me_cylinder_001)

# ---- transforms, parenting, visibility, modifiers, constraints
ob_cube.location = (0.0, 0.0, 0.0)
ob_cube.lock_rotations_4d = False
ob_cube.empty_display_type = 'ARROWS'
ob_cube.lineart.crease_threshold = 0.0
_m = ob_cube.modifiers.new('Mirror', 'MIRROR')
_m.use_clip = True
ob_cylinder_001.location = (0.0, 0.0, 0.0)
ob_cylinder_001.lineart.crease_threshold = 0.0
_m = ob_cylinder_001.modifiers.new('Mirror', 'MIRROR')
_m.use_clip = True
_m = ob_cylinder_001.modifiers.new('Solidify', 'SOLIDIFY')
_m.nonmanifold_merge_threshold = 0.0003
ob_plane.location = (0.0, 0.0, 0.0)
ob_plane.lineart.crease_threshold = 0.0
_m = ob_plane.modifiers.new('Mirror', 'MIRROR')
_m.use_clip = True
_m = ob_plane.modifiers.new('Solidify', 'SOLIDIFY')
_m.nonmanifold_merge_threshold = 0.0003
ob_cylinder.location = (0.0, 0.0, 0.0)
ob_cylinder.lineart.crease_threshold = 0.0

# ---- collection membership
col_collection.objects.link(ob_cube)
col_collection.objects.link(ob_cylinder_001)
col_collection.objects.link(ob_plane)
col_collection.objects.link(ob_cylinder)

# ---- scene / render settings (as saved in the file)
scene.frame_start = 1; scene.frame_end = 250; scene.frame_set(1)
scene.render.engine = 'BLENDER_EEVEE_NEXT'
scene.cycles.use_denoising = False
scene.cycles.samples = 128
scene.cycles.sampling_pattern = 'TABULATED_SOBOL'
scene.cycles.use_adaptive_sampling = False
scene.cycles.use_light_tree = False
scene.view_settings.view_transform = 'Filmic'
bpy.context.view_layer.update()

# ---- added for rendering (the .blend has no active camera and no usable light): camera, sun
cam_auto = bpy.data.cameras.new('AutoCamera')
cam_auto.lens = 50.0
cam_auto.sensor_width = 36.0
cam_auto.clip_end = 1037.65
ob_auto_camera = bpy.data.objects.new('AutoCamera', cam_auto)
scene.collection.objects.link(ob_auto_camera)
ob_auto_camera.location = (59.1255, -70.9506, 59.5487)
ob_auto_camera.rotation_euler = (1.09748, -7.21219e-08, 0.694738)
scene.camera = ob_auto_camera
light_auto_sun = bpy.data.lights.new('AutoSun', 'SUN')
light_auto_sun.energy = 3.0
light_auto_sun.angle = 0.0523599
ob_auto_sun = bpy.data.objects.new('AutoSun', light_auto_sun)
scene.collection.objects.link(ob_auto_sun)
ob_auto_sun.rotation_euler = (0.872665, 0.174533, 0.523599)
bpy.context.view_layer.update()
